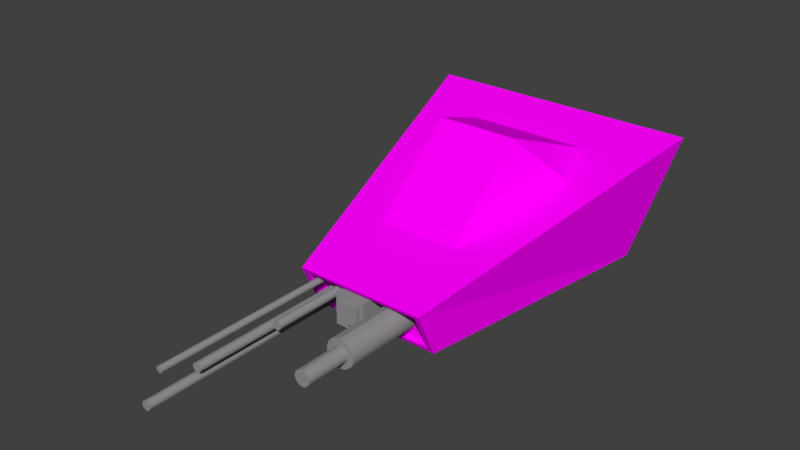 # Source: ModelCockpit.blend  (saved by Blender 2.79.0; exported with 4.5.12 LTS)
import bpy
from mathutils import Matrix  # noqa: F401  (used for matrix-valued properties, if any)

bpy.ops.wm.read_factory_settings(use_empty=True)
scene = bpy.context.scene
scene.name = 'Scene'

# ---- collections
col_collection_1 = bpy.data.collections.new('Collection 1'); scene.collection.children.link(col_collection_1)

# ---- images (referenced by path relative to the original .blend; pixels are not part of the script)
import os
ASSET_DIR = os.environ.get("B2B_ASSET_DIR", "")  # directory of the original .blend (textures are referenced by path, not embedded)
HERE = os.path.dirname(os.path.abspath(__file__))  # packed textures are extracted next to this script under _unpacked/

def load_image(name, relpath, width, height, colorspace="sRGB"):
    """Load a texture the original file referenced (path relative to the .blend, or extracted next to this script)."""
    p = next((c for c in (os.path.join(HERE, relpath), os.path.join(ASSET_DIR, relpath)) if relpath and os.path.exists(c)), "")
    if p:
        img = bpy.data.images.load(p, check_existing=True)
        img.name = name
    else:  # same state as the original file: an image datablock whose file is absent (Cycles renders it pink)
        img = bpy.data.images.new(name, width, height)
        img.source = "FILE"
        img.filepath = "//" + (relpath or name)
    img.colorspace_settings.name = colorspace
    return img
img_texcockpit_png = load_image('TexCockpit.png', 'TexCockpit.png', 1024, 1024, 'sRGB')
img_texcanopy_png = load_image('TexCanopy.png', 'TexCanopy.png', 1024, 1024, 'sRGB')

# ---- materials (node trees are filled in below, after node groups)
mat_material_003 = bpy.data.materials.new('Material.003')
mat_material_003.alpha_threshold = 0.0
mat_material_003.roughness = 0.5
mat_material_001 = bpy.data.materials.new('Material.001')
mat_material_001.alpha_threshold = 0.0
mat_material_001.roughness = 0.5
mat_material_001.line_color = (0.0, 0.0, 0.0, 1.0)
mat_canopy = bpy.data.materials.new('Canopy')
mat_canopy.alpha_threshold = 0.0
mat_canopy.roughness = 0.5
mat_canopy.line_color = (0.0, 0.0, 0.0, 1.0)

# ---- material node trees
mat_material_003.use_nodes = True; mat_material_003.node_tree.nodes.clear()
_N = mat_material_003.node_tree.nodes; _L = mat_material_003.node_tree.links
n0 = _N.new('ShaderNodeOutputMaterial'); n0.name = 'Material Output'; n0.location = (300, 300)
n1 = _N.new('ShaderNodeBsdfDiffuse'); n1.name = 'Diffuse BSDF'; n1.location = (10, 300)
n1.inputs[0].default_value = (0.2918, 0.2918, 0.2918, 1.0)
_L.new(n1.outputs[0], n0.inputs[0])
n0.is_active_output = True
mat_material_001.use_nodes = True; mat_material_001.node_tree.nodes.clear()
_N = mat_material_001.node_tree.nodes; _L = mat_material_001.node_tree.links
n0 = _N.new('ShaderNodeOutputMaterial'); n0.name = 'Material Output'; n0.location = (300, 300)
n1 = _N.new('ShaderNodeBsdfDiffuse'); n1.name = 'Diffuse BSDF'; n1.location = (10, 300)
n2 = _N.new('ShaderNodeTexImage'); n2.name = 'Image Texture'; n2.location = (-270, 321)
n2.width = 140
n2.image = img_texcockpit_png
_L.new(n1.outputs[0], n0.inputs[0])
_L.new(n2.outputs[0], n1.inputs[0])
n0.is_active_output = True
mat_canopy.use_nodes = True; mat_canopy.node_tree.nodes.clear()
_N = mat_canopy.node_tree.nodes; _L = mat_canopy.node_tree.links
n0 = _N.new('ShaderNodeOutputMaterial'); n0.name = 'Material Output'; n0.location = (300, 300)
n1 = _N.new('ShaderNodeTexImage'); n1.name = 'Image Texture'; n1.location = (-180, 300)
n1.width = 140
n1.image = img_texcanopy_png
n2 = _N.new('ShaderNodeBsdfDiffuse'); n2.name = 'Diffuse BSDF'; n2.location = (77, 331)
_L.new(n1.outputs[0], n2.inputs[0])
_L.new(n2.outputs[0], n0.inputs[0])
n0.is_active_output = True

# ---- world
world_world = bpy.data.worlds.new('World'); scene.world = world_world
world_world.color = (0.05088, 0.05088, 0.05088)
world_world.use_sun_shadow = False
world_world.sun_shadow_jitter_overblur = 0.0
world_world.cycles.sampling_method = 'MANUAL'

# ---- meshes
me_cylinder_002 = bpy.data.meshes.new('Cylinder.002')
me_cylinder_002.from_pydata([(0.2202, -1.022, -0.08767), (0.2202, -1.611, -0.08767), (0.2774, -1.611, -0.1843), (0.2688, -1.611, -0.1637), (0.2603, -1.022, -0.09566), (0.2603, -1.611, -0.09566), (0.2785, -1.022, -0.1054), (0.2785, -1.611, -0.1054), (0.2944, -1.022, -0.1184), (0.2944, -1.611, -0.1184), (0.3074, -1.022, -0.1343), (0.3074, -1.611, -0.1343), (0.3171, -1.022, -0.1524), (0.3171, -1.611, -0.1524), (0.3231, -1.022, -0.1721), (0.3231, -1.611, -0.1721), (0.3251, -1.022, -0.1926), (0.3251, -1.611, -0.1926), (0.3231, -1.022, -0.213), (0.3231, -1.611, -0.213), (0.3171, -1.022, -0.2327), (0.3171, -1.611, -0.2327), (0.3074, -1.022, -0.2509), (0.3074, -1.611, -0.2509), (0.2688, -1.932, -0.1637), (0.2531, -1.611, -0.1479), (0.2432, -1.611, -0.1427), (0.2213, -1.611, -0.1383), (0.2603, -1.022, -0.2895), (0.2603, -1.611, -0.2895), (0.2741, -1.932, -0.1736), (0.2617, -1.932, -0.155), (0.2202, -1.022, -0.2975), (0.2202, -1.611, -0.2975), (0.1997, -1.022, -0.2955), (0.1997, -1.611, -0.2955), (0.18, -1.022, -0.2895), (0.18, -1.611, -0.2895), (0.1619, -1.022, -0.2798), (0.1619, -1.611, -0.2798), (0.146, -1.022, -0.2668), (0.146, -1.611, -0.2668), (0.133, -1.022, -0.2509), (0.133, -1.611, -0.2509), (0.1233, -1.022, -0.2327), (0.1233, -1.611, -0.2327), (0.1173, -1.022, -0.213), (0.1173, -1.611, -0.213), (0.1153, -1.022, -0.1926), (0.1153, -1.611, -0.1926), (0.1173, -1.022, -0.1721), (0.1173, -1.611, -0.1721), (0.2617, -1.611, -0.155), (0.2774, -1.932, -0.1843), (0.133, -1.022, -0.1343), (0.133, -1.611, -0.1343), (0.2531, -1.932, -0.1479), (0.2741, -1.611, -0.1736), (0.1619, -1.022, -0.1054), (0.1619, -1.611, -0.1054), (0.2213, -1.932, -0.1383), (0.2432, -1.932, -0.1427), (0.2785, -1.611, -0.1955), (0.2785, -1.932, -0.1955), (0.2774, -1.611, -0.2066), (0.2774, -1.932, -0.2066), (0.2741, -1.611, -0.2173), (0.2741, -1.932, -0.2173), (0.2688, -1.611, -0.2272), (0.2688, -1.932, -0.2272), (0.2432, -1.611, -0.2483), (0.2432, -1.932, -0.2483), (0.2213, -1.611, -0.2526), (0.2213, -1.932, -0.2526), (0.2101, -1.611, -0.2515), (0.2101, -1.932, -0.2515), (0.1994, -1.611, -0.2483), (0.1994, -1.932, -0.2483), (0.1895, -1.611, -0.243), (0.1895, -1.932, -0.243), (0.1809, -1.611, -0.2359), (0.1809, -1.932, -0.2359), (0.1738, -1.611, -0.2272), (0.1738, -1.932, -0.2272), (0.1685, -1.611, -0.2173), (0.1685, -1.932, -0.2173), (0.1652, -1.611, -0.2066), (0.1652, -1.932, -0.2066), (0.1641, -1.611, -0.1955), (0.1641, -1.932, -0.1955), (0.1652, -1.611, -0.1843), (0.1652, -1.932, -0.1843), (0.1738, -1.611, -0.1637), (0.1738, -1.932, -0.1637), (0.1895, -1.611, -0.1479), (0.1895, -1.932, -0.1479), (-0.3561, -1.02, -0.1171), (-0.3597, -1.02, -0.1085), (-0.3597, -2.457, -0.1085), (-0.3662, -1.02, -0.1019), (-0.3704, -1.02, -0.0997), (-0.3795, -1.02, -0.09788), (-0.3575, -2.457, -0.1126), (-0.3626, -2.457, -0.1049), (-0.3626, -1.02, -0.1049), (-0.3561, -2.457, -0.1171), (-0.3662, -2.457, -0.1019), (-0.3575, -1.02, -0.1126), (-0.3795, -2.457, -0.09788), (-0.3704, -2.457, -0.0997), (-0.3557, -1.02, -0.1217), (-0.3557, -2.457, -0.1217), (-0.3561, -1.02, -0.1264), (-0.3561, -2.457, -0.1264), (-0.3575, -1.02, -0.1308), (-0.3575, -2.457, -0.1308), (-0.3597, -1.02, -0.1349), (-0.3597, -2.457, -0.1349), (-0.3704, -1.02, -0.1437), (-0.3704, -2.457, -0.1437), (-0.3795, -1.02, -0.1455), (-0.3795, -2.457, -0.1455), (-0.3841, -1.02, -0.1451), (-0.3841, -2.457, -0.1451), (-0.3886, -1.02, -0.1437), (-0.3886, -2.457, -0.1437), (-0.3927, -1.02, -0.1415), (-0.3927, -2.457, -0.1415), (-0.3963, -1.02, -0.1386), (-0.3963, -2.457, -0.1386), (-0.3993, -1.02, -0.1349), (-0.3993, -2.457, -0.1349), (-0.4015, -1.02, -0.1308), (-0.4015, -2.457, -0.1308), (-0.4029, -1.02, -0.1264), (-0.4029, -2.457, -0.1264), (-0.4033, -1.02, -0.1217), (-0.4033, -2.457, -0.1217), (-0.4029, -1.02, -0.1171), (-0.4029, -2.457, -0.1171), (-0.3993, -1.02, -0.1085), (-0.3993, -2.457, -0.1085), (-0.3927, -1.02, -0.1019), (-0.3927, -2.457, -0.1019), (-0.2765, -1.018, -0.1811), (-0.2814, -1.018, -0.1693), (-0.2814, -2.25, -0.1693), (-0.2905, -1.018, -0.1603), (-0.2961, -1.018, -0.1572), (-0.3086, -1.018, -0.1548), (-0.2784, -2.25, -0.175), (-0.2855, -2.25, -0.1643), (-0.2855, -1.018, -0.1643), (-0.2765, -2.25, -0.1811), (-0.2905, -2.25, -0.1603), (-0.2784, -1.018, -0.175), (-0.3086, -2.25, -0.1548), (-0.2961, -2.25, -0.1572), (-0.2759, -1.018, -0.1875), (-0.2759, -2.25, -0.1875), (-0.2765, -1.018, -0.1939), (-0.2765, -2.25, -0.1939), (-0.2784, -1.018, -0.2), (-0.2784, -2.25, -0.2), (-0.2814, -1.018, -0.2057), (-0.2814, -2.25, -0.2057), (-0.2961, -1.018, -0.2177), (-0.2961, -2.25, -0.2177), (-0.3086, -1.018, -0.2202), (-0.3086, -2.25, -0.2202), (-0.315, -1.018, -0.2196), (-0.315, -2.25, -0.2196), (-0.3212, -1.018, -0.2177), (-0.3212, -2.25, -0.2177), (-0.3268, -1.018, -0.2147), (-0.3268, -2.25, -0.2147), (-0.3318, -1.018, -0.2106), (-0.3318, -2.25, -0.2106), (-0.3359, -1.018, -0.2057), (-0.3359, -2.25, -0.2057), (-0.3389, -1.018, -0.2), (-0.3389, -2.25, -0.2), (-0.3407, -1.018, -0.1939), (-0.3407, -2.25, -0.1939), (-0.3414, -1.018, -0.1875), (-0.3414, -2.25, -0.1875), (-0.3407, -1.018, -0.1811), (-0.3407, -2.25, -0.1811), (-0.3359, -1.018, -0.1693), (-0.3359, -2.25, -0.1693), (-0.3268, -1.018, -0.1603), (-0.3268, -2.25, -0.1603), (-0.3144, -1.023, -0.2711), (-0.3193, -1.023, -0.2593), (-0.3193, -2.596, -0.2593), (-0.3284, -1.023, -0.2503), (-0.334, -1.023, -0.2472), (-0.3465, -1.023, -0.2448), (-0.3163, -2.596, -0.265), (-0.3234, -2.596, -0.2543), (-0.3234, -1.023, -0.2543), (-0.3144, -2.596, -0.2711), (-0.3284, -2.596, -0.2503), (-0.3163, -1.023, -0.265), (-0.3465, -2.596, -0.2448), (-0.334, -2.596, -0.2472), (-0.3138, -1.023, -0.2775), (-0.3138, -2.596, -0.2775), (-0.3144, -1.023, -0.2839), (-0.3144, -2.596, -0.2839), (-0.3163, -1.023, -0.29), (-0.3163, -2.596, -0.29), (-0.3193, -1.023, -0.2957), (-0.3193, -2.596, -0.2957), (-0.334, -1.023, -0.3077), (-0.334, -2.596, -0.3077), (-0.3465, -1.023, -0.3102), (-0.3465, -2.596, -0.3102), (-0.3529, -1.023, -0.3096), (-0.3529, -2.596, -0.3096), (-0.3591, -1.023, -0.3077), (-0.3591, -2.596, -0.3077), (-0.3647, -1.023, -0.3047), (-0.3647, -2.596, -0.3047), (-0.3697, -1.023, -0.3006), (-0.3697, -2.596, -0.3006), (-0.3737, -1.023, -0.2957), (-0.3737, -2.596, -0.2957), (-0.3768, -1.023, -0.29), (-0.3768, -2.596, -0.29), (-0.3786, -1.023, -0.2839), (-0.3786, -2.596, -0.2839), (-0.3793, -1.023, -0.2775), (-0.3793, -2.596, -0.2775), (-0.3786, -1.023, -0.2711), (-0.3786, -2.596, -0.2711), (-0.3737, -1.023, -0.2593), (-0.3737, -2.596, -0.2593), (-0.3647, -1.023, -0.2503), (-0.3647, -2.596, -0.2503), (-0.1818, -1.013, -0.1243), (-0.1867, -1.013, -0.1125), (-0.1867, -1.697, -0.1125), (-0.1957, -1.013, -0.1034), (-0.2014, -1.013, -0.1004), (-0.2139, -1.013, -0.09791), (-0.1837, -1.697, -0.1181), (-0.1908, -1.697, -0.1075), (-0.1908, -1.013, -0.1075), (-0.1818, -1.697, -0.1243), (-0.1957, -1.697, -0.1034), (-0.1837, -1.013, -0.1181), (-0.2139, -1.697, -0.09791), (-0.2014, -1.697, -0.1004), (-0.1812, -1.013, -0.1306), (-0.1812, -1.697, -0.1306), (-0.1818, -1.013, -0.137), (-0.1818, -1.697, -0.137), (-0.1837, -1.013, -0.1432), (-0.1837, -1.697, -0.1432), (-0.1867, -1.013, -0.1488), (-0.1867, -1.697, -0.1488), (-0.2014, -1.013, -0.1609), (-0.2014, -1.697, -0.1609), (-0.2139, -1.013, -0.1634), (-0.2139, -1.697, -0.1634), (-0.2203, -1.013, -0.1627), (-0.2203, -1.697, -0.1627), (-0.2264, -1.013, -0.1609), (-0.2264, -1.697, -0.1609), (-0.2321, -1.013, -0.1579), (-0.2321, -1.697, -0.1579), (-0.237, -1.013, -0.1538), (-0.237, -1.697, -0.1538), (-0.2411, -1.013, -0.1488), (-0.2411, -1.697, -0.1488), (-0.2441, -1.013, -0.1432), (-0.2441, -1.697, -0.1432), (-0.246, -1.013, -0.137), (-0.246, -1.697, -0.137), (-0.2466, -1.013, -0.1306), (-0.2466, -1.697, -0.1306), (-0.246, -1.013, -0.1243), (-0.246, -1.697, -0.1243), (-0.2411, -1.013, -0.1125), (-0.2411, -1.697, -0.1125), (-0.2321, -1.013, -0.1034), (-0.2321, -1.697, -0.1034), (-0.1458, -1.245, -0.3068), (-0.1458, -1.245, -0.08159), (-0.1458, -1.019, -0.3068), (-0.1458, -1.019, -0.08159), (0.07945, -1.245, -0.3068), (0.07945, -1.245, -0.08159), (0.07945, -1.019, -0.3068), (0.07945, -1.019, -0.08159), (0.05037, -1.245, -0.1126), (0.05037, -1.245, -0.2494), (0.05037, -1.278, -0.1126), (0.05037, -1.278, -0.2494), (-0.08646, -1.245, -0.1126), (-0.02528, -1.245, -0.2494), (-0.08646, -1.278, -0.1126), (-0.02528, -1.278, -0.2494)], [], [(95, 60, 27, 94), (117, 119, 118, 116), (41, 43, 45, 44, 42, 40, 38, 39), (69, 71, 70, 68), (143, 108, 101, 142), (9, 11, 10, 8, 6, 4, 5, 7), (31, 24, 3, 52, 25, 26, 61, 56), (27, 26, 25, 52, 3, 57, 2, 62, 64, 66, 68, 70, 72, 74, 76, 78, 80, 82, 84, 86, 88, 90, 92, 94), (37, 39, 38, 36, 34, 32, 33, 35), (51, 55, 54, 50), (139, 141, 140, 138), (91, 93, 92, 90), (125, 127, 126, 124, 122, 120, 121, 123), (21, 23, 22, 20, 18, 16, 17, 19), (77, 79, 78, 76, 74, 72, 73, 75), (53, 63, 62, 2, 57, 3, 24, 30), (47, 49, 51, 50, 48, 46, 44, 45), (87, 89, 91, 90, 88, 86, 84, 85), (60, 61, 26, 27), (59, 1, 0, 58), (93, 95, 94, 92), (23, 29, 28, 22), (29, 33, 32, 28), (60, 95, 93, 91, 89, 87, 85, 83, 81, 79, 77, 75, 73, 71, 69, 67, 65, 63, 53, 30, 24, 31, 56, 61), (81, 83, 85, 84, 82, 80, 78, 79), (55, 59, 58, 54), (101, 100, 99, 104, 97, 107, 96, 110, 112, 114, 116, 118, 120, 122, 124, 126, 128, 130, 132, 134, 136, 138, 140, 142), (1, 5, 4, 0), (103, 98, 97, 104, 99, 100, 109, 106), (15, 17, 16, 14, 12, 10, 11, 13), (1, 59, 55, 51, 49, 47, 45, 43, 41, 39, 37, 35, 33, 29, 23, 21, 19, 17, 15, 13, 11, 9, 7, 5), (67, 69, 68, 66, 64, 62, 63, 65), (105, 111, 110, 96, 107, 97, 98, 102), (0, 4, 6, 8, 10, 12, 14, 16, 18, 20, 22, 28, 32, 34, 36, 38, 40, 42, 44, 46, 48, 50, 54, 58), (71, 73, 72, 70), (135, 137, 139, 138, 136, 134, 132, 133), (108, 109, 100, 101), (141, 143, 142, 140), (108, 143, 141, 139, 137, 135, 133, 131, 129, 127, 125, 123, 121, 119, 117, 115, 113, 111, 105, 102, 98, 103, 106, 109), (129, 131, 133, 132, 130, 128, 126, 127), (115, 117, 116, 114, 112, 110, 111, 113), (119, 121, 120, 118), (165, 167, 166, 164), (191, 156, 149, 190), (187, 189, 188, 186), (173, 175, 174, 172, 170, 168, 169, 171), (149, 148, 147, 152, 145, 155, 144, 158, 160, 162, 164, 166, 168, 170, 172, 174, 176, 178, 180, 182, 184, 186, 188, 190), (151, 146, 145, 152, 147, 148, 157, 154), (153, 159, 158, 144, 155, 145, 146, 150), (183, 185, 187, 186, 184, 182, 180, 181), (156, 157, 148, 149), (189, 191, 190, 188), (156, 191, 189, 187, 185, 183, 181, 179, 177, 175, 173, 171, 169, 167, 165, 163, 161, 159, 153, 150, 146, 151, 154, 157), (177, 179, 181, 180, 178, 176, 174, 175), (163, 165, 164, 162, 160, 158, 159, 161), (167, 169, 168, 166), (213, 215, 214, 212), (239, 204, 197, 238), (235, 237, 236, 234), (221, 223, 222, 220, 218, 216, 217, 219), (197, 196, 195, 200, 193, 203, 192, 206, 208, 210, 212, 214, 216, 218, 220, 222, 224, 226, 228, 230, 232, 234, 236, 238), (199, 194, 193, 200, 195, 196, 205, 202), (201, 207, 206, 192, 203, 193, 194, 198), (231, 233, 235, 234, 232, 230, 228, 229), (204, 205, 196, 197), (237, 239, 238, 236), (204, 239, 237, 235, 233, 231, 229, 227, 225, 223, 221, 219, 217, 215, 213, 211, 209, 207, 201, 198, 194, 199, 202, 205), (225, 227, 229, 228, 226, 224, 222, 223), (211, 213, 212, 210, 208, 206, 207, 209), (215, 217, 216, 214), (261, 263, 262, 260), (287, 252, 245, 286), (283, 285, 284, 282), (269, 271, 270, 268, 266, 264, 265, 267), (245, 244, 243, 248, 241, 251, 240, 254, 256, 258, 260, 262, 264, 266, 268, 270, 272, 274, 276, 278, 280, 282, 284, 286), (247, 242, 241, 248, 243, 244, 253, 250), (249, 255, 254, 240, 251, 241, 242, 246), (279, 281, 283, 282, 280, 278, 276, 277), (252, 253, 244, 245), (285, 287, 286, 284), (252, 287, 285, 283, 281, 279, 277, 275, 273, 271, 269, 267, 265, 263, 261, 259, 257, 255, 249, 246, 242, 247, 250, 253), (273, 275, 277, 276, 274, 272, 270, 271), (259, 261, 260, 258, 256, 254, 255, 257), (263, 265, 264, 262), (288, 289, 291, 290), (290, 291, 295, 294), (294, 295, 293, 292), (292, 293, 289, 288), (290, 294, 292, 288), (295, 291, 289, 293), (301, 297, 299, 303), (301, 300, 296, 297), (303, 302, 300, 301), (299, 298, 302, 303), (296, 300, 302, 298), (297, 296, 298, 299)])
me_cylinder_002.materials.append(mat_material_003)
me_cylinder_002.use_remesh_preserve_volume = False
me_cylinder_002.use_remesh_preserve_attributes = False
me_cylinder_002.use_mirror_vertex_groups = False
me_cylinder_002.update()
me_cube_003 = bpy.data.meshes.new('Cube.003')
me_cube_003.from_pydata([(-0.567, 0.2591, 0.3503), (-0.2988, -0.6156, 0.1173), (-0.4399, 0.6156, 0.4453), (0.567, 0.2591, 0.3503), (0.2988, -0.6156, 0.1173), (0.4399, 0.6156, 0.4453), (0.4399, 0.6156, -0.1136), (-0.4399, 0.6156, -0.1136), (0.567, 0.2591, -0.1136), (-0.567, 0.2591, -0.1136), (-0.2988, -0.6156, -0.1136), (0.2988, -0.6156, -0.1136), (-0.4422, -1.026, -0.3418), (-0.4422, -1.026, -0.06692), (0.4422, -1.026, -0.3418), (0.4422, -1.026, -0.06692), (0.788, 0.767, -0.3339), (0.4803, -1.049, -0.3702), (-0.4803, -1.049, -0.3702), (-0.788, 0.767, -0.3339), (1.0, 1.0, 0.5477), (0.4803, -1.205, -0.03983), (-0.4803, -1.205, -0.03983), (-1.0, 1.0, 0.5477), (0.4422, -1.192, -0.06692), (0.4422, -1.062, -0.3418), (-0.4422, -1.062, -0.3418), (-0.4422, -1.192, -0.06692)], [], [(1, 10, 9, 0), (5, 6, 7, 2), (4, 11, 10, 1), (2, 7, 9, 0), (3, 8, 11, 4), (3, 8, 6, 5), (8, 6, 7, 9, 10, 11), (12, 14, 15, 13), (14, 25, 24, 15), (12, 26, 25, 14), (15, 24, 27, 13), (16, 17, 18, 19), (20, 23, 0, 2, 5, 3), (16, 20, 21, 17), (17, 21, 24, 25, 26, 18), (18, 22, 23, 19), (20, 16, 19, 23), (26, 12, 13, 27), (18, 26, 27, 24, 21, 22), (4, 1, 0, 23, 22, 21, 20, 3)])
_uv = me_cube_003.uv_layers.new(name='UVMap')
_uv.uv.foreach_set('vector', [0.9116, 0.4053, 0.9652, 0.4053, 0.9668, 0.6062, 0.859, 0.6062, 0.8312, 0.0, 0.9606, 6.651e-09, 0.9606, 0.1964, 0.8312, 0.1964, 0.4103, 0.9108, 0.3568, 0.9108, 0.3568, 0.7775, 0.4103, 0.7775, 0.1854, 0.9021, 0.1854, 0.7775, 0.2711, 0.7782, 0.2711, 0.8817, 0.9389, 0.3972, 0.8312, 0.3972, 0.8327, 0.1964, 0.8863, 0.1964, 0.3568, 0.7979, 0.3568, 0.9013, 0.2711, 0.9021, 0.2711, 0.7775, 0.4489, 0.6986, 0.4194, 0.7775, 0.2149, 0.7775, 0.1854, 0.6986, 0.2477, 0.505, 0.3866, 0.505, 1.0, 0.1964, 1.0, 0.3938, 0.9389, 0.3938, 0.9389, 0.1964, 0.4106, 0.7775, 0.4189, 0.7775, 0.4486, 0.8388, 0.4103, 0.8388, 0.4489, 0.505, 0.4572, 0.505, 0.4572, 0.7024, 0.4489, 0.7024, 0.9431, 0.6062, 0.9817, 0.6062, 0.9817, 0.8036, 0.9431, 0.8036, 0.8312, 5.321e-08, 0.7596, 0.4053, 0.5364, 0.4053, 0.4648, 0.0, 0.0, 0.0, 0.4648, 7.982e-08, 0.3642, 0.1697, 0.3347, 0.08804, 0.1302, 0.08804, 0.1006, 0.1697, 0.0, 0.6048, 0.1854, 0.505, 0.1854, 1.0, 0.1018, 0.9872, 0.859, 0.6062, 0.9431, 0.6062, 0.9362, 0.6147, 0.8662, 0.6147, 0.8662, 0.812, 0.859, 0.8205, 0.7754, 0.4181, 0.859, 0.4053, 0.859, 0.9003, 0.6736, 0.8005, 0.4648, 0.4053, 0.6736, 0.4526, 0.6736, 0.8044, 0.4648, 0.8517, 0.8888, 0.8205, 0.8971, 0.8205, 0.8974, 0.8818, 0.859, 0.8818, 0.859, 0.8205, 0.8662, 0.812, 0.9362, 0.812, 0.9362, 0.6147, 0.9431, 0.6062, 0.9431, 0.8205, 0.163, 0.37, 0.3019, 0.37, 0.3642, 0.1697, 0.4648, 7.982e-08, 0.344, 0.505, 0.1208, 0.505, 0.0, 0.0, 0.1006, 0.1697])
me_cube_003.materials.append(mat_material_001)
me_cube_003.use_remesh_preserve_volume = False
me_cube_003.use_remesh_preserve_attributes = False
me_cube_003.use_mirror_vertex_groups = False
me_cube_003.update()
me_cube_001 = bpy.data.meshes.new('Cube.001')
me_cube_001.from_pydata([(-1.259, 0.4209, -0.4209), (-0.6633, -1.0, 1.0), (-0.9766, 1.0, -1.0), (-0.6364, 0.7521, 0.4788), (1.259, 0.4209, -0.4209), (0.6633, -1.0, 1.0), (0.9766, 1.0, -1.0), (0.6364, 0.7521, 0.4788)], [], [(0, 3, 2), (7, 4, 6), (7, 3, 1, 5), (7, 5, 4), (0, 1, 3), (6, 2, 3, 7)])
_uv = me_cube_001.uv_layers.new(name='UVMap')
_uv.uv.foreach_set('vector', [0.0434, 0.4403, 0.3267, 0.4536, 9.842e-05, 0.6508, 0.6424, 0.4537, 0.9257, 0.4406, 0.9689, 0.6511, 0.6424, 0.4537, 0.3267, 0.4536, 0.3201, 9.842e-05, 0.6493, 0.0002121, 0.6424, 0.4537, 0.6493, 0.0002121, 0.9257, 0.4406, 0.0434, 0.4403, 0.3201, 9.842e-05, 0.3267, 0.4536, 0.3361, 0.9999, 9.842e-05, 0.6508, 0.3267, 0.4536, 0.5456, 0.6811])
me_cube_001.materials.append(mat_canopy)
me_cube_001.use_remesh_preserve_volume = False
me_cube_001.use_remesh_preserve_attributes = False
me_cube_001.use_mirror_vertex_groups = False
me_cube_001.update()

# ---- objects
ob_nose_sensors = bpy.data.objects.new('nose_sensors', me_cylinder_002)
ob_cockpit = bpy.data.objects.new('cockpit', me_cube_003)
ob_canopy = bpy.data.objects.new('canopy', me_cube_001)

# ---- transforms, parenting, visibility, modifiers, constraints
ob_nose_sensors.location = (0.0, 0.0, 0.0)
ob_nose_sensors.lineart.crease_threshold = 0.0
ob_cockpit.location = (0.0, 0.0, 0.0)
ob_cockpit.lock_rotations_4d = False
ob_cockpit.empty_display_type = 'ARROWS'
ob_cockpit.lineart.crease_threshold = 0.0
_vg = ob_cockpit.vertex_groups.new(name='Group')
ob_canopy.location = (0.0, 0.0, 0.2813)
ob_canopy.rotation_euler = (1.046, 1.921e-16, 1.107e-16)
ob_canopy.scale = (0.4504, 0.4504, 0.4504)
ob_canopy.lineart.crease_threshold = 0.0

# ---- collection membership
col_collection_1.objects.link(ob_nose_sensors)
col_collection_1.objects.link(ob_cockpit)
col_collection_1.objects.link(ob_canopy)

# ---- scene / render settings (as saved in the file)
scene.frame_start = 1; scene.frame_end = 250; scene.frame_set(1)
scene.render.engine = 'CYCLES'
scene.render.resolution_percentage = 50
scene.render.dither_intensity = 0.0
scene.cycles.use_denoising = False
scene.cycles.samples = 128
scene.cycles.sampling_pattern = 'TABULATED_SOBOL'
scene.cycles.use_adaptive_sampling = False
scene.cycles.use_light_tree = False
scene.cycles.blur_glossy = 0.0
scene.cycles.sample_clamp_indirect = 0.0
scene.view_settings.view_transform = 'Standard'
bpy.context.view_layer.update()

# ---- added for rendering (the .blend has no active camera and no usable light): camera, sun
cam_auto = bpy.data.cameras.new('AutoCamera')
cam_auto.lens = 50.0
cam_auto.sensor_width = 36.0
cam_auto.clip_end = 1000.0
ob_auto_camera = bpy.data.objects.new('AutoCamera', cam_auto)
scene.collection.objects.link(ob_auto_camera)
ob_auto_camera.location = (3.98325, -5.57775, 3.44994)
ob_auto_camera.rotation_euler = (1.09748, -7.21219e-08, 0.694738)
scene.camera = ob_auto_camera
light_auto_sun = bpy.data.lights.new('AutoSun', 'SUN')
light_auto_sun.energy = 3.0
light_auto_sun.angle = 0.0523599
ob_auto_sun = bpy.data.objects.new('AutoSun', light_auto_sun)
scene.collection.objects.link(ob_auto_sun)
ob_auto_sun.rotation_euler = (0.872665, 0.174533, 0.523599)
bpy.context.view_layer.update()
